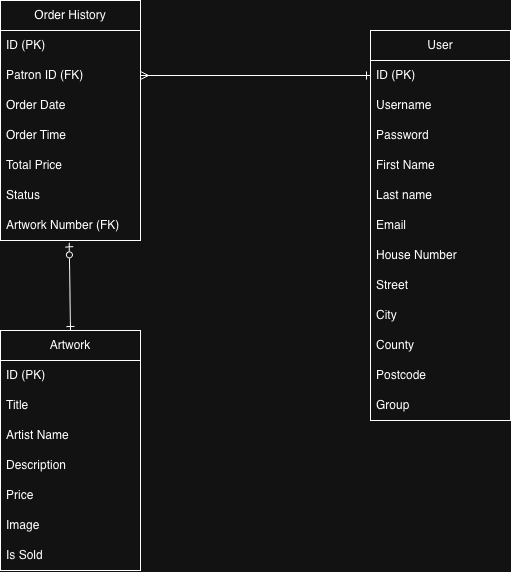

The diagram above was exported from draw.io. Its source (the exported page's mxGraphModel, read from the mxfile embedded in the PNG):
<mxGraphModel dx="1035" dy="775" grid="1" gridSize="10" guides="1" tooltips="1" connect="1" arrows="1" fold="1" page="1" pageScale="1" pageWidth="827" pageHeight="1169" math="0" shadow="0">
  <root>
    <mxCell id="0" />
    <mxCell id="1" parent="0" />
    <mxCell id="vFosLOVY_kjsBtFNLkA3-1" parent="1" style="swimlane;fontStyle=0;childLayout=stackLayout;horizontal=1;startSize=30;horizontalStack=0;resizeParent=1;resizeParentMax=0;resizeLast=0;collapsible=1;marginBottom=0;whiteSpace=wrap;html=1;" value="User" vertex="1">
      <mxGeometry height="390" width="140" x="540" y="140" as="geometry" />
    </mxCell>
    <mxCell id="vFosLOVY_kjsBtFNLkA3-2" parent="vFosLOVY_kjsBtFNLkA3-1" style="text;strokeColor=none;fillColor=none;align=left;verticalAlign=middle;spacingLeft=4;spacingRight=4;overflow=hidden;points=[[0,0.5],[1,0.5]];portConstraint=eastwest;rotatable=0;whiteSpace=wrap;html=1;" value="ID (PK)" vertex="1">
      <mxGeometry height="30" width="140" y="30" as="geometry" />
    </mxCell>
    <mxCell id="vFosLOVY_kjsBtFNLkA3-3" parent="vFosLOVY_kjsBtFNLkA3-1" style="text;strokeColor=none;fillColor=none;align=left;verticalAlign=middle;spacingLeft=4;spacingRight=4;overflow=hidden;points=[[0,0.5],[1,0.5]];portConstraint=eastwest;rotatable=0;whiteSpace=wrap;html=1;" value="Username" vertex="1">
      <mxGeometry height="30" width="140" y="60" as="geometry" />
    </mxCell>
    <mxCell id="vFosLOVY_kjsBtFNLkA3-4" parent="vFosLOVY_kjsBtFNLkA3-1" style="text;strokeColor=none;fillColor=none;align=left;verticalAlign=middle;spacingLeft=4;spacingRight=4;overflow=hidden;points=[[0,0.5],[1,0.5]];portConstraint=eastwest;rotatable=0;whiteSpace=wrap;html=1;" value="Password" vertex="1">
      <mxGeometry height="30" width="140" y="90" as="geometry" />
    </mxCell>
    <mxCell id="vFosLOVY_kjsBtFNLkA3-13" parent="vFosLOVY_kjsBtFNLkA3-1" style="text;strokeColor=none;fillColor=none;align=left;verticalAlign=middle;spacingLeft=4;spacingRight=4;overflow=hidden;points=[[0,0.5],[1,0.5]];portConstraint=eastwest;rotatable=0;whiteSpace=wrap;html=1;" value="First Name" vertex="1">
      <mxGeometry height="30" width="140" y="120" as="geometry" />
    </mxCell>
    <mxCell id="vFosLOVY_kjsBtFNLkA3-14" parent="vFosLOVY_kjsBtFNLkA3-1" style="text;strokeColor=none;fillColor=none;align=left;verticalAlign=middle;spacingLeft=4;spacingRight=4;overflow=hidden;points=[[0,0.5],[1,0.5]];portConstraint=eastwest;rotatable=0;whiteSpace=wrap;html=1;" value="Last name" vertex="1">
      <mxGeometry height="30" width="140" y="150" as="geometry" />
    </mxCell>
    <mxCell id="vFosLOVY_kjsBtFNLkA3-15" parent="vFosLOVY_kjsBtFNLkA3-1" style="text;strokeColor=none;fillColor=none;align=left;verticalAlign=middle;spacingLeft=4;spacingRight=4;overflow=hidden;points=[[0,0.5],[1,0.5]];portConstraint=eastwest;rotatable=0;whiteSpace=wrap;html=1;" value="Email" vertex="1">
      <mxGeometry height="30" width="140" y="180" as="geometry" />
    </mxCell>
    <mxCell id="vFosLOVY_kjsBtFNLkA3-16" parent="vFosLOVY_kjsBtFNLkA3-1" style="text;strokeColor=none;fillColor=none;align=left;verticalAlign=middle;spacingLeft=4;spacingRight=4;overflow=hidden;points=[[0,0.5],[1,0.5]];portConstraint=eastwest;rotatable=0;whiteSpace=wrap;html=1;" value="House Number" vertex="1">
      <mxGeometry height="30" width="140" y="210" as="geometry" />
    </mxCell>
    <mxCell id="vFosLOVY_kjsBtFNLkA3-17" parent="vFosLOVY_kjsBtFNLkA3-1" style="text;strokeColor=none;fillColor=none;align=left;verticalAlign=middle;spacingLeft=4;spacingRight=4;overflow=hidden;points=[[0,0.5],[1,0.5]];portConstraint=eastwest;rotatable=0;whiteSpace=wrap;html=1;" value="Street" vertex="1">
      <mxGeometry height="30" width="140" y="240" as="geometry" />
    </mxCell>
    <mxCell id="vFosLOVY_kjsBtFNLkA3-18" parent="vFosLOVY_kjsBtFNLkA3-1" style="text;strokeColor=none;fillColor=none;align=left;verticalAlign=middle;spacingLeft=4;spacingRight=4;overflow=hidden;points=[[0,0.5],[1,0.5]];portConstraint=eastwest;rotatable=0;whiteSpace=wrap;html=1;" value="City" vertex="1">
      <mxGeometry height="30" width="140" y="270" as="geometry" />
    </mxCell>
    <mxCell id="vFosLOVY_kjsBtFNLkA3-19" parent="vFosLOVY_kjsBtFNLkA3-1" style="text;strokeColor=none;fillColor=none;align=left;verticalAlign=middle;spacingLeft=4;spacingRight=4;overflow=hidden;points=[[0,0.5],[1,0.5]];portConstraint=eastwest;rotatable=0;whiteSpace=wrap;html=1;" value="County" vertex="1">
      <mxGeometry height="30" width="140" y="300" as="geometry" />
    </mxCell>
    <mxCell id="vFosLOVY_kjsBtFNLkA3-20" parent="vFosLOVY_kjsBtFNLkA3-1" style="text;strokeColor=none;fillColor=none;align=left;verticalAlign=middle;spacingLeft=4;spacingRight=4;overflow=hidden;points=[[0,0.5],[1,0.5]];portConstraint=eastwest;rotatable=0;whiteSpace=wrap;html=1;" value="Postcode" vertex="1">
      <mxGeometry height="30" width="140" y="330" as="geometry" />
    </mxCell>
    <mxCell id="vFosLOVY_kjsBtFNLkA3-21" parent="vFosLOVY_kjsBtFNLkA3-1" style="text;strokeColor=none;fillColor=none;align=left;verticalAlign=middle;spacingLeft=4;spacingRight=4;overflow=hidden;points=[[0,0.5],[1,0.5]];portConstraint=eastwest;rotatable=0;whiteSpace=wrap;html=1;" value="Group" vertex="1">
      <mxGeometry height="30" width="140" y="360" as="geometry" />
    </mxCell>
    <mxCell id="vFosLOVY_kjsBtFNLkA3-5" parent="1" style="swimlane;fontStyle=0;childLayout=stackLayout;horizontal=1;startSize=30;horizontalStack=0;resizeParent=1;resizeParentMax=0;resizeLast=0;collapsible=1;marginBottom=0;whiteSpace=wrap;html=1;" value="Order History" vertex="1">
      <mxGeometry height="240" width="140" x="170" y="110" as="geometry" />
    </mxCell>
    <mxCell id="vFosLOVY_kjsBtFNLkA3-6" parent="vFosLOVY_kjsBtFNLkA3-5" style="text;strokeColor=none;fillColor=none;align=left;verticalAlign=middle;spacingLeft=4;spacingRight=4;overflow=hidden;points=[[0,0.5],[1,0.5]];portConstraint=eastwest;rotatable=0;whiteSpace=wrap;html=1;" value="ID (PK)" vertex="1">
      <mxGeometry height="30" width="140" y="30" as="geometry" />
    </mxCell>
    <mxCell id="vFosLOVY_kjsBtFNLkA3-7" parent="vFosLOVY_kjsBtFNLkA3-5" style="text;strokeColor=none;fillColor=none;align=left;verticalAlign=middle;spacingLeft=4;spacingRight=4;overflow=hidden;points=[[0,0.5],[1,0.5]];portConstraint=eastwest;rotatable=0;whiteSpace=wrap;html=1;" value="Patron ID (FK)" vertex="1">
      <mxGeometry height="30" width="140" y="60" as="geometry" />
    </mxCell>
    <mxCell id="vFosLOVY_kjsBtFNLkA3-8" parent="vFosLOVY_kjsBtFNLkA3-5" style="text;strokeColor=none;fillColor=none;align=left;verticalAlign=middle;spacingLeft=4;spacingRight=4;overflow=hidden;points=[[0,0.5],[1,0.5]];portConstraint=eastwest;rotatable=0;whiteSpace=wrap;html=1;" value="Order Date" vertex="1">
      <mxGeometry height="30" width="140" y="90" as="geometry" />
    </mxCell>
    <mxCell id="vFosLOVY_kjsBtFNLkA3-22" parent="vFosLOVY_kjsBtFNLkA3-5" style="text;strokeColor=none;fillColor=none;align=left;verticalAlign=middle;spacingLeft=4;spacingRight=4;overflow=hidden;points=[[0,0.5],[1,0.5]];portConstraint=eastwest;rotatable=0;whiteSpace=wrap;html=1;" value="Order Time" vertex="1">
      <mxGeometry height="30" width="140" y="120" as="geometry" />
    </mxCell>
    <mxCell id="vFosLOVY_kjsBtFNLkA3-23" parent="vFosLOVY_kjsBtFNLkA3-5" style="text;strokeColor=none;fillColor=none;align=left;verticalAlign=middle;spacingLeft=4;spacingRight=4;overflow=hidden;points=[[0,0.5],[1,0.5]];portConstraint=eastwest;rotatable=0;whiteSpace=wrap;html=1;" value="Total Price" vertex="1">
      <mxGeometry height="30" width="140" y="150" as="geometry" />
    </mxCell>
    <mxCell id="vFosLOVY_kjsBtFNLkA3-24" parent="vFosLOVY_kjsBtFNLkA3-5" style="text;strokeColor=none;fillColor=none;align=left;verticalAlign=middle;spacingLeft=4;spacingRight=4;overflow=hidden;points=[[0,0.5],[1,0.5]];portConstraint=eastwest;rotatable=0;whiteSpace=wrap;html=1;" value="Status" vertex="1">
      <mxGeometry height="30" width="140" y="180" as="geometry" />
    </mxCell>
    <mxCell id="vFosLOVY_kjsBtFNLkA3-25" parent="vFosLOVY_kjsBtFNLkA3-5" style="text;strokeColor=none;fillColor=none;align=left;verticalAlign=middle;spacingLeft=4;spacingRight=4;overflow=hidden;points=[[0,0.5],[1,0.5]];portConstraint=eastwest;rotatable=0;whiteSpace=wrap;html=1;" value="Artwork Number (FK)" vertex="1">
      <mxGeometry height="30" width="140" y="210" as="geometry" />
    </mxCell>
    <mxCell id="vFosLOVY_kjsBtFNLkA3-9" parent="1" style="swimlane;fontStyle=0;childLayout=stackLayout;horizontal=1;startSize=30;horizontalStack=0;resizeParent=1;resizeParentMax=0;resizeLast=0;collapsible=1;marginBottom=0;whiteSpace=wrap;html=1;" value="Artwork" vertex="1">
      <mxGeometry height="240" width="140" x="170" y="440" as="geometry" />
    </mxCell>
    <mxCell id="vFosLOVY_kjsBtFNLkA3-10" parent="vFosLOVY_kjsBtFNLkA3-9" style="text;strokeColor=none;fillColor=none;align=left;verticalAlign=middle;spacingLeft=4;spacingRight=4;overflow=hidden;points=[[0,0.5],[1,0.5]];portConstraint=eastwest;rotatable=0;whiteSpace=wrap;html=1;" value="ID (PK)" vertex="1">
      <mxGeometry height="30" width="140" y="30" as="geometry" />
    </mxCell>
    <mxCell id="vFosLOVY_kjsBtFNLkA3-11" parent="vFosLOVY_kjsBtFNLkA3-9" style="text;strokeColor=none;fillColor=none;align=left;verticalAlign=middle;spacingLeft=4;spacingRight=4;overflow=hidden;points=[[0,0.5],[1,0.5]];portConstraint=eastwest;rotatable=0;whiteSpace=wrap;html=1;" value="Title" vertex="1">
      <mxGeometry height="30" width="140" y="60" as="geometry" />
    </mxCell>
    <mxCell id="vFosLOVY_kjsBtFNLkA3-12" parent="vFosLOVY_kjsBtFNLkA3-9" style="text;strokeColor=none;fillColor=none;align=left;verticalAlign=middle;spacingLeft=4;spacingRight=4;overflow=hidden;points=[[0,0.5],[1,0.5]];portConstraint=eastwest;rotatable=0;whiteSpace=wrap;html=1;" value="Artist Name" vertex="1">
      <mxGeometry height="30" width="140" y="90" as="geometry" />
    </mxCell>
    <mxCell id="vFosLOVY_kjsBtFNLkA3-27" parent="vFosLOVY_kjsBtFNLkA3-9" style="text;strokeColor=none;fillColor=none;align=left;verticalAlign=middle;spacingLeft=4;spacingRight=4;overflow=hidden;points=[[0,0.5],[1,0.5]];portConstraint=eastwest;rotatable=0;whiteSpace=wrap;html=1;" value="Description" vertex="1">
      <mxGeometry height="30" width="140" y="120" as="geometry" />
    </mxCell>
    <mxCell id="vFosLOVY_kjsBtFNLkA3-28" parent="vFosLOVY_kjsBtFNLkA3-9" style="text;strokeColor=none;fillColor=none;align=left;verticalAlign=middle;spacingLeft=4;spacingRight=4;overflow=hidden;points=[[0,0.5],[1,0.5]];portConstraint=eastwest;rotatable=0;whiteSpace=wrap;html=1;" value="Price" vertex="1">
      <mxGeometry height="30" width="140" y="150" as="geometry" />
    </mxCell>
    <mxCell id="vFosLOVY_kjsBtFNLkA3-29" parent="vFosLOVY_kjsBtFNLkA3-9" style="text;strokeColor=none;fillColor=none;align=left;verticalAlign=middle;spacingLeft=4;spacingRight=4;overflow=hidden;points=[[0,0.5],[1,0.5]];portConstraint=eastwest;rotatable=0;whiteSpace=wrap;html=1;" value="Image" vertex="1">
      <mxGeometry height="30" width="140" y="180" as="geometry" />
    </mxCell>
    <mxCell id="vFosLOVY_kjsBtFNLkA3-30" parent="vFosLOVY_kjsBtFNLkA3-9" style="text;strokeColor=none;fillColor=none;align=left;verticalAlign=middle;spacingLeft=4;spacingRight=4;overflow=hidden;points=[[0,0.5],[1,0.5]];portConstraint=eastwest;rotatable=0;whiteSpace=wrap;html=1;" value="Is Sold" vertex="1">
      <mxGeometry height="30" width="140" y="210" as="geometry" />
    </mxCell>
    <mxCell id="bZ04iNVmcRV6WA3Qd3Ft-1" edge="1" parent="1" source="vFosLOVY_kjsBtFNLkA3-2" style="edgeStyle=entityRelationEdgeStyle;fontSize=12;html=1;endArrow=ERmany;startArrow=ERone;rounded=0;entryX=1;entryY=0.5;entryDx=0;entryDy=0;exitX=0;exitY=0.5;exitDx=0;exitDy=0;startFill=0;endFill=0;" target="vFosLOVY_kjsBtFNLkA3-7" value="">
      <mxGeometry height="100" relative="1" width="100" as="geometry">
        <mxPoint x="320" y="400" as="sourcePoint" />
        <mxPoint x="420" y="300" as="targetPoint" />
      </mxGeometry>
    </mxCell>
    <mxCell id="bZ04iNVmcRV6WA3Qd3Ft-2" edge="1" parent="1" source="vFosLOVY_kjsBtFNLkA3-9" style="fontSize=12;html=1;endArrow=ERzeroToOne;startArrow=ERone;rounded=0;startFill=0;endFill=0;exitX=0.5;exitY=0;exitDx=0;exitDy=0;entryX=0.491;entryY=1.079;entryDx=0;entryDy=0;entryPerimeter=0;" target="vFosLOVY_kjsBtFNLkA3-25" value="">
      <mxGeometry height="100" relative="1" width="100" as="geometry">
        <mxPoint x="350" y="520" as="sourcePoint" />
        <mxPoint x="450" y="420" as="targetPoint" />
      </mxGeometry>
    </mxCell>
  </root>
</mxGraphModel>